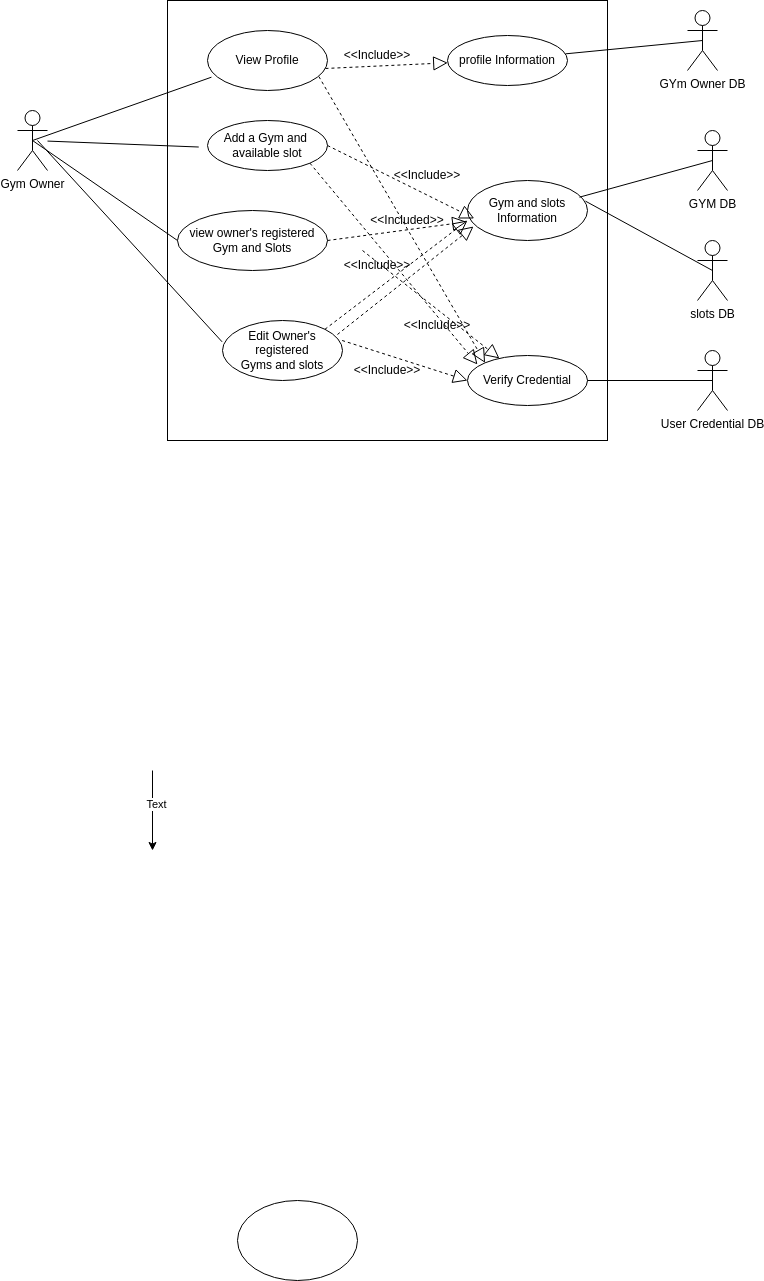

The diagram above was exported from draw.io. Its source (the exported page's mxGraphModel, read from the mxfile embedded in the PNG):
<mxGraphModel dx="1976" dy="3269" grid="1" gridSize="10" guides="1" tooltips="1" connect="1" arrows="1" fold="1" page="1" pageScale="1" pageWidth="850" pageHeight="1400" math="0" shadow="0">
  <root>
    <mxCell id="0" />
    <mxCell id="1" parent="0" />
    <mxCell id="pQcdoCitMPSX-SjuiNnj-1" parent="1" style="ellipse;whiteSpace=wrap;html=1;" value="" vertex="1">
      <mxGeometry height="80" width="120" x="220" y="-310" as="geometry" />
    </mxCell>
    <mxCell id="omHKj3fM31Oawy0RhH3o-3" edge="1" parent="1" style="edgeStyle=orthogonalEdgeStyle;rounded=0;orthogonalLoop=1;jettySize=auto;html=1;" value="">
      <mxGeometry relative="1" as="geometry">
        <mxPoint x="135" y="-740" as="sourcePoint" />
        <mxPoint x="135" y="-660" as="targetPoint" />
      </mxGeometry>
    </mxCell>
    <mxCell id="omHKj3fM31Oawy0RhH3o-4" connectable="0" parent="omHKj3fM31Oawy0RhH3o-3" style="edgeLabel;html=1;align=center;verticalAlign=middle;resizable=0;points=[];" value="Text" vertex="1">
      <mxGeometry relative="1" x="-0.1833" y="3" as="geometry">
        <mxPoint as="offset" />
      </mxGeometry>
    </mxCell>
    <mxCell id="2CMvPoShpdtQi2DnoGhT-3" parent="1" style="whiteSpace=wrap;html=1;aspect=fixed;" value="" vertex="1">
      <mxGeometry height="440" width="440" x="150" y="-1510" as="geometry" />
    </mxCell>
    <mxCell id="2CMvPoShpdtQi2DnoGhT-4" parent="1" style="shape=umlActor;verticalLabelPosition=bottom;verticalAlign=top;html=1;outlineConnect=0;" value="Gym Owner" vertex="1">
      <mxGeometry height="60" width="30" y="-1400" as="geometry" />
    </mxCell>
    <mxCell id="2CMvPoShpdtQi2DnoGhT-8" edge="1" parent="1" style="edgeStyle=orthogonalEdgeStyle;rounded=0;orthogonalLoop=1;jettySize=auto;html=1;exitX=0.5;exitY=1;exitDx=0;exitDy=0;">
      <mxGeometry relative="1" as="geometry">
        <mxPoint x="260" y="-1360" as="sourcePoint" />
        <mxPoint x="260" y="-1360" as="targetPoint" />
      </mxGeometry>
    </mxCell>
    <mxCell id="2CMvPoShpdtQi2DnoGhT-10" parent="1" style="shape=umlActor;verticalLabelPosition=bottom;verticalAlign=top;html=1;outlineConnect=0;" value="GYm Owner DB" vertex="1">
      <mxGeometry height="60" width="30" x="670" y="-1500" as="geometry" />
    </mxCell>
    <mxCell id="2CMvPoShpdtQi2DnoGhT-14" parent="1" style="shape=umlActor;verticalLabelPosition=bottom;verticalAlign=top;html=1;outlineConnect=0;" value="GYM DB" vertex="1">
      <mxGeometry height="60" width="30" x="680" y="-1380" as="geometry" />
    </mxCell>
    <mxCell id="2CMvPoShpdtQi2DnoGhT-26" parent="1" style="ellipse;whiteSpace=wrap;html=1;" value="View Profile" vertex="1">
      <mxGeometry height="60" width="120" x="190" y="-1480" as="geometry" />
    </mxCell>
    <mxCell id="2CMvPoShpdtQi2DnoGhT-27" parent="1" style="ellipse;whiteSpace=wrap;html=1;" value="Add a Gym and&amp;nbsp;&lt;div&gt;available slot&lt;/div&gt;" vertex="1">
      <mxGeometry height="50" width="120" x="190" y="-1390" as="geometry" />
    </mxCell>
    <mxCell id="2CMvPoShpdtQi2DnoGhT-28" parent="1" style="ellipse;whiteSpace=wrap;html=1;" value="view owner's registered&lt;div&gt;Gym and Slots&lt;/div&gt;" vertex="1">
      <mxGeometry height="60" width="150" x="160" y="-1300" as="geometry" />
    </mxCell>
    <mxCell id="2CMvPoShpdtQi2DnoGhT-29" parent="1" style="ellipse;whiteSpace=wrap;html=1;" value="Edit Owner's registered&lt;div&gt;Gyms and slots&lt;/div&gt;" vertex="1">
      <mxGeometry height="60" width="120" x="205" y="-1190" as="geometry" />
    </mxCell>
    <mxCell id="2CMvPoShpdtQi2DnoGhT-30" edge="1" parent="1" source="2CMvPoShpdtQi2DnoGhT-4" style="endArrow=none;html=1;rounded=0;exitX=0.5;exitY=0.5;exitDx=0;exitDy=0;exitPerimeter=0;entryX=0.033;entryY=0.778;entryDx=0;entryDy=0;entryPerimeter=0;" target="2CMvPoShpdtQi2DnoGhT-26" value="">
      <mxGeometry height="50" relative="1" width="50" as="geometry">
        <mxPoint x="330" y="-1280" as="sourcePoint" />
        <mxPoint x="380" y="-1330" as="targetPoint" />
      </mxGeometry>
    </mxCell>
    <mxCell id="2CMvPoShpdtQi2DnoGhT-31" edge="1" parent="1" source="2CMvPoShpdtQi2DnoGhT-4" style="endArrow=none;html=1;rounded=0;entryX=0.071;entryY=0.333;entryDx=0;entryDy=0;entryPerimeter=0;" target="2CMvPoShpdtQi2DnoGhT-3" value="">
      <mxGeometry height="50" relative="1" width="50" as="geometry">
        <mxPoint x="330" y="-1280" as="sourcePoint" />
        <mxPoint x="380" y="-1330" as="targetPoint" />
      </mxGeometry>
    </mxCell>
    <mxCell id="2CMvPoShpdtQi2DnoGhT-32" edge="1" parent="1" style="endArrow=none;html=1;rounded=0;entryX=-0.003;entryY=0.356;entryDx=0;entryDy=0;entryPerimeter=0;" target="2CMvPoShpdtQi2DnoGhT-29" value="">
      <mxGeometry height="50" relative="1" width="50" as="geometry">
        <mxPoint x="20" y="-1370" as="sourcePoint" />
        <mxPoint x="380" y="-1330" as="targetPoint" />
      </mxGeometry>
    </mxCell>
    <mxCell id="2CMvPoShpdtQi2DnoGhT-33" edge="1" parent="1" source="2CMvPoShpdtQi2DnoGhT-4" style="endArrow=none;html=1;rounded=0;exitX=0.5;exitY=0.5;exitDx=0;exitDy=0;exitPerimeter=0;entryX=0;entryY=0.5;entryDx=0;entryDy=0;" target="2CMvPoShpdtQi2DnoGhT-28" value="">
      <mxGeometry height="50" relative="1" width="50" as="geometry">
        <mxPoint x="330" y="-1280" as="sourcePoint" />
        <mxPoint x="380" y="-1330" as="targetPoint" />
      </mxGeometry>
    </mxCell>
    <mxCell id="2CMvPoShpdtQi2DnoGhT-34" parent="1" style="ellipse;whiteSpace=wrap;html=1;" value="profile Information" vertex="1">
      <mxGeometry height="50" width="120" x="430" y="-1475" as="geometry" />
    </mxCell>
    <mxCell id="2CMvPoShpdtQi2DnoGhT-35" edge="1" parent="1" source="2CMvPoShpdtQi2DnoGhT-26" style="endArrow=block;dashed=1;endFill=0;endSize=12;html=1;rounded=0;exitX=0.983;exitY=0.633;exitDx=0;exitDy=0;exitPerimeter=0;" target="2CMvPoShpdtQi2DnoGhT-34" value="">
      <mxGeometry relative="1" width="160" as="geometry">
        <mxPoint x="270" y="-1300" as="sourcePoint" />
        <mxPoint x="430" y="-1300" as="targetPoint" />
      </mxGeometry>
    </mxCell>
    <mxCell id="2CMvPoShpdtQi2DnoGhT-36" parent="1" style="text;html=1;whiteSpace=wrap;strokeColor=none;fillColor=none;align=center;verticalAlign=middle;rounded=0;" value="&amp;lt;&amp;lt;Include&amp;gt;&amp;gt;" vertex="1">
      <mxGeometry height="30" width="60" x="330" y="-1470" as="geometry" />
    </mxCell>
    <mxCell id="2CMvPoShpdtQi2DnoGhT-37" edge="1" parent="1" source="2CMvPoShpdtQi2DnoGhT-10" style="endArrow=none;html=1;rounded=0;exitX=0.5;exitY=0.5;exitDx=0;exitDy=0;exitPerimeter=0;entryX=0.983;entryY=0.367;entryDx=0;entryDy=0;entryPerimeter=0;" target="2CMvPoShpdtQi2DnoGhT-34" value="">
      <mxGeometry height="50" relative="1" width="50" as="geometry">
        <mxPoint x="330" y="-1280" as="sourcePoint" />
        <mxPoint x="380" y="-1330" as="targetPoint" />
      </mxGeometry>
    </mxCell>
    <mxCell id="2CMvPoShpdtQi2DnoGhT-38" parent="1" style="ellipse;whiteSpace=wrap;html=1;" value="Gym and slots&lt;div&gt;Information&lt;/div&gt;" vertex="1">
      <mxGeometry height="60" width="120" x="450" y="-1330" as="geometry" />
    </mxCell>
    <mxCell id="2CMvPoShpdtQi2DnoGhT-39" edge="1" parent="1" source="2CMvPoShpdtQi2DnoGhT-27" style="endArrow=block;dashed=1;endFill=0;endSize=12;html=1;rounded=0;exitX=1;exitY=0.5;exitDx=0;exitDy=0;entryX=0.056;entryY=0.633;entryDx=0;entryDy=0;entryPerimeter=0;" target="2CMvPoShpdtQi2DnoGhT-38" value="">
      <mxGeometry relative="1" width="160" as="geometry">
        <mxPoint x="270" y="-1300" as="sourcePoint" />
        <mxPoint x="430" y="-1300" as="targetPoint" />
      </mxGeometry>
    </mxCell>
    <mxCell id="2CMvPoShpdtQi2DnoGhT-40" edge="1" parent="1" source="2CMvPoShpdtQi2DnoGhT-28" style="endArrow=block;dashed=1;endFill=0;endSize=12;html=1;rounded=0;exitX=1;exitY=0.5;exitDx=0;exitDy=0;entryX=-0.006;entryY=0.689;entryDx=0;entryDy=0;entryPerimeter=0;" target="2CMvPoShpdtQi2DnoGhT-38" value="">
      <mxGeometry relative="1" width="160" as="geometry">
        <mxPoint x="270" y="-1300" as="sourcePoint" />
        <mxPoint x="430" y="-1300" as="targetPoint" />
      </mxGeometry>
    </mxCell>
    <mxCell id="2CMvPoShpdtQi2DnoGhT-41" edge="1" parent="1" source="2CMvPoShpdtQi2DnoGhT-29" style="endArrow=block;dashed=1;endFill=0;endSize=12;html=1;rounded=0;exitX=0.958;exitY=0.233;exitDx=0;exitDy=0;exitPerimeter=0;entryX=0.05;entryY=0.767;entryDx=0;entryDy=0;entryPerimeter=0;" target="2CMvPoShpdtQi2DnoGhT-38" value="">
      <mxGeometry relative="1" width="160" as="geometry">
        <mxPoint x="270" y="-1300" as="sourcePoint" />
        <mxPoint x="450" y="-1280" as="targetPoint" />
      </mxGeometry>
    </mxCell>
    <mxCell id="2CMvPoShpdtQi2DnoGhT-42" edge="1" parent="1" source="2CMvPoShpdtQi2DnoGhT-29" style="endArrow=block;dashed=1;endFill=0;endSize=12;html=1;rounded=0;exitX=1;exitY=0;exitDx=0;exitDy=0;" value="">
      <mxGeometry relative="1" width="160" as="geometry">
        <mxPoint x="270" y="-1300" as="sourcePoint" />
        <mxPoint x="450" y="-1290" as="targetPoint" />
      </mxGeometry>
    </mxCell>
    <mxCell id="2CMvPoShpdtQi2DnoGhT-43" parent="1" style="text;html=1;whiteSpace=wrap;strokeColor=none;fillColor=none;align=center;verticalAlign=middle;rounded=0;" value="&amp;lt;&amp;lt;Include&amp;gt;&amp;gt;" vertex="1">
      <mxGeometry height="30" width="60" x="330" y="-1260" as="geometry" />
    </mxCell>
    <mxCell id="2CMvPoShpdtQi2DnoGhT-44" parent="1" style="text;html=1;whiteSpace=wrap;strokeColor=none;fillColor=none;align=center;verticalAlign=middle;rounded=0;" value="&amp;lt;&amp;lt;Included&amp;gt;&amp;gt;" vertex="1">
      <mxGeometry height="30" width="60" x="360" y="-1305" as="geometry" />
    </mxCell>
    <mxCell id="2CMvPoShpdtQi2DnoGhT-45" parent="1" style="text;html=1;whiteSpace=wrap;strokeColor=none;fillColor=none;align=center;verticalAlign=middle;rounded=0;" value="&amp;lt;&amp;lt;Include&amp;gt;&amp;gt;" vertex="1">
      <mxGeometry height="30" width="60" x="380" y="-1350" as="geometry" />
    </mxCell>
    <mxCell id="2CMvPoShpdtQi2DnoGhT-48" parent="1" style="shape=umlActor;verticalLabelPosition=bottom;verticalAlign=top;html=1;outlineConnect=0;" value="slots DB" vertex="1">
      <mxGeometry height="60" width="30" x="680" y="-1270" as="geometry" />
    </mxCell>
    <mxCell id="2CMvPoShpdtQi2DnoGhT-50" edge="1" parent="1" source="2CMvPoShpdtQi2DnoGhT-14" style="endArrow=none;html=1;rounded=0;entryX=0.933;entryY=0.278;entryDx=0;entryDy=0;entryPerimeter=0;exitX=0.5;exitY=0.5;exitDx=0;exitDy=0;exitPerimeter=0;" target="2CMvPoShpdtQi2DnoGhT-38" value="">
      <mxGeometry height="50" relative="1" width="50" as="geometry">
        <mxPoint x="330" y="-1280" as="sourcePoint" />
        <mxPoint x="380" y="-1330" as="targetPoint" />
      </mxGeometry>
    </mxCell>
    <mxCell id="2CMvPoShpdtQi2DnoGhT-51" edge="1" parent="1" source="2CMvPoShpdtQi2DnoGhT-48" style="endArrow=none;html=1;rounded=0;exitX=0.5;exitY=0.5;exitDx=0;exitDy=0;exitPerimeter=0;entryX=0.983;entryY=0.344;entryDx=0;entryDy=0;entryPerimeter=0;" target="2CMvPoShpdtQi2DnoGhT-38" value="">
      <mxGeometry height="50" relative="1" width="50" as="geometry">
        <mxPoint x="330" y="-1280" as="sourcePoint" />
        <mxPoint x="380" y="-1330" as="targetPoint" />
      </mxGeometry>
    </mxCell>
    <mxCell id="2CMvPoShpdtQi2DnoGhT-52" parent="1" style="ellipse;whiteSpace=wrap;html=1;" value="Verify Credential" vertex="1">
      <mxGeometry height="50" width="120" x="450" y="-1155" as="geometry" />
    </mxCell>
    <mxCell id="2CMvPoShpdtQi2DnoGhT-53" parent="1" style="shape=umlActor;verticalLabelPosition=bottom;verticalAlign=top;html=1;outlineConnect=0;" value="User Credential DB" vertex="1">
      <mxGeometry height="60" width="30" x="680" y="-1160" as="geometry" />
    </mxCell>
    <mxCell id="2CMvPoShpdtQi2DnoGhT-56" edge="1" parent="1" source="2CMvPoShpdtQi2DnoGhT-53" style="endArrow=none;html=1;rounded=0;entryX=1;entryY=0.5;entryDx=0;entryDy=0;exitX=0.5;exitY=0.5;exitDx=0;exitDy=0;exitPerimeter=0;" target="2CMvPoShpdtQi2DnoGhT-52" value="">
      <mxGeometry height="50" relative="1" width="50" as="geometry">
        <mxPoint x="330" y="-1280" as="sourcePoint" />
        <mxPoint x="380" y="-1330" as="targetPoint" />
      </mxGeometry>
    </mxCell>
    <mxCell id="2CMvPoShpdtQi2DnoGhT-57" edge="1" parent="1" source="2CMvPoShpdtQi2DnoGhT-26" style="endArrow=block;dashed=1;endFill=0;endSize=12;html=1;rounded=0;exitX=0.928;exitY=0.767;exitDx=0;exitDy=0;exitPerimeter=0;entryX=0;entryY=0;entryDx=0;entryDy=0;" target="2CMvPoShpdtQi2DnoGhT-52" value="">
      <mxGeometry relative="1" width="160" as="geometry">
        <mxPoint x="270" y="-1300" as="sourcePoint" />
        <mxPoint x="430" y="-1300" as="targetPoint" />
      </mxGeometry>
    </mxCell>
    <mxCell id="2CMvPoShpdtQi2DnoGhT-58" edge="1" parent="1" source="2CMvPoShpdtQi2DnoGhT-27" style="endArrow=block;dashed=1;endFill=0;endSize=12;html=1;rounded=0;exitX=1;exitY=1;exitDx=0;exitDy=0;entryX=0.083;entryY=0.18;entryDx=0;entryDy=0;entryPerimeter=0;" target="2CMvPoShpdtQi2DnoGhT-52" value="">
      <mxGeometry relative="1" width="160" as="geometry">
        <mxPoint x="270" y="-1300" as="sourcePoint" />
        <mxPoint x="430" y="-1300" as="targetPoint" />
      </mxGeometry>
    </mxCell>
    <mxCell id="2CMvPoShpdtQi2DnoGhT-59" edge="1" parent="1" source="2CMvPoShpdtQi2DnoGhT-43" style="endArrow=block;dashed=1;endFill=0;endSize=12;html=1;rounded=0;exitX=0.25;exitY=0;exitDx=0;exitDy=0;" target="2CMvPoShpdtQi2DnoGhT-52" value="">
      <mxGeometry relative="1" width="160" as="geometry">
        <mxPoint x="270" y="-1300" as="sourcePoint" />
        <mxPoint x="430" y="-1300" as="targetPoint" />
      </mxGeometry>
    </mxCell>
    <mxCell id="2CMvPoShpdtQi2DnoGhT-60" edge="1" parent="1" source="2CMvPoShpdtQi2DnoGhT-29" style="endArrow=block;dashed=1;endFill=0;endSize=12;html=1;rounded=0;entryX=0;entryY=0.5;entryDx=0;entryDy=0;exitX=0.997;exitY=0.333;exitDx=0;exitDy=0;exitPerimeter=0;" target="2CMvPoShpdtQi2DnoGhT-52" value="">
      <mxGeometry relative="1" width="160" as="geometry">
        <mxPoint x="270" y="-1300" as="sourcePoint" />
        <mxPoint x="430" y="-1300" as="targetPoint" />
      </mxGeometry>
    </mxCell>
    <mxCell id="2CMvPoShpdtQi2DnoGhT-61" parent="1" style="text;html=1;whiteSpace=wrap;strokeColor=none;fillColor=none;align=center;verticalAlign=middle;rounded=0;" value="&amp;lt;&amp;lt;Include&amp;gt;&amp;gt;" vertex="1">
      <mxGeometry height="30" width="60" x="340" y="-1155" as="geometry" />
    </mxCell>
    <mxCell id="2CMvPoShpdtQi2DnoGhT-62" parent="1" style="text;html=1;whiteSpace=wrap;strokeColor=none;fillColor=none;align=center;verticalAlign=middle;rounded=0;" value="&amp;lt;&amp;lt;Include&amp;gt;&amp;gt;" vertex="1">
      <mxGeometry height="30" width="60" x="390" y="-1200" as="geometry" />
    </mxCell>
  </root>
</mxGraphModel>